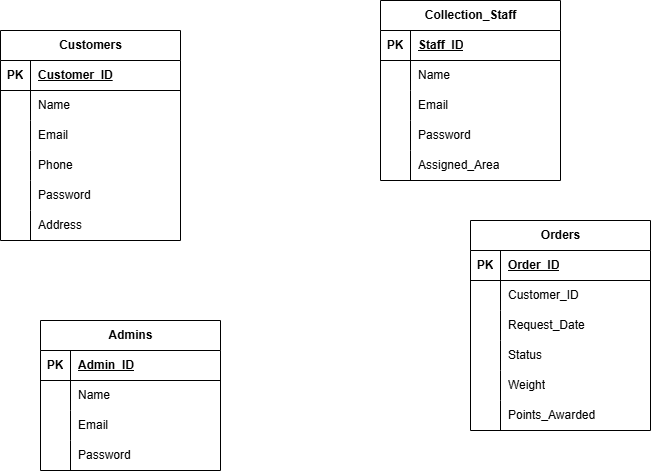

The diagram above was exported from draw.io. Its source (the exported page's mxGraphModel, read from the mxfile embedded in the PNG):
<mxGraphModel dx="1044" dy="674" grid="1" gridSize="10" guides="1" tooltips="1" connect="1" arrows="1" fold="1" page="1" pageScale="1" pageWidth="850" pageHeight="1100" math="0" shadow="0" extFonts="Permanent Marker^https://fonts.googleapis.com/css?family=Permanent+Marker">
  <root>
    <mxCell id="0" />
    <mxCell id="1" parent="0" />
    <mxCell id="w7u-iN2pMhGEhvw2QAh--1" value="Customers" style="shape=table;startSize=30;container=1;collapsible=1;childLayout=tableLayout;fixedRows=1;rowLines=0;fontStyle=1;align=center;resizeLast=1;html=1;" parent="1" vertex="1">
      <mxGeometry x="70" y="150" width="180" height="210" as="geometry" />
    </mxCell>
    <mxCell id="w7u-iN2pMhGEhvw2QAh--2" value="" style="shape=tableRow;horizontal=0;startSize=0;swimlaneHead=0;swimlaneBody=0;fillColor=none;collapsible=0;dropTarget=0;points=[[0,0.5],[1,0.5]];portConstraint=eastwest;top=0;left=0;right=0;bottom=1;" parent="w7u-iN2pMhGEhvw2QAh--1" vertex="1">
      <mxGeometry y="30" width="180" height="30" as="geometry" />
    </mxCell>
    <mxCell id="w7u-iN2pMhGEhvw2QAh--3" value="PK" style="shape=partialRectangle;connectable=0;fillColor=none;top=0;left=0;bottom=0;right=0;fontStyle=1;overflow=hidden;whiteSpace=wrap;html=1;" parent="w7u-iN2pMhGEhvw2QAh--2" vertex="1">
      <mxGeometry width="30" height="30" as="geometry">
        <mxRectangle width="30" height="30" as="alternateBounds" />
      </mxGeometry>
    </mxCell>
    <mxCell id="w7u-iN2pMhGEhvw2QAh--4" value="Customer_ID" style="shape=partialRectangle;connectable=0;fillColor=none;top=0;left=0;bottom=0;right=0;align=left;spacingLeft=6;fontStyle=5;overflow=hidden;whiteSpace=wrap;html=1;" parent="w7u-iN2pMhGEhvw2QAh--2" vertex="1">
      <mxGeometry x="30" width="150" height="30" as="geometry">
        <mxRectangle width="150" height="30" as="alternateBounds" />
      </mxGeometry>
    </mxCell>
    <mxCell id="w7u-iN2pMhGEhvw2QAh--5" value="" style="shape=tableRow;horizontal=0;startSize=0;swimlaneHead=0;swimlaneBody=0;fillColor=none;collapsible=0;dropTarget=0;points=[[0,0.5],[1,0.5]];portConstraint=eastwest;top=0;left=0;right=0;bottom=0;" parent="w7u-iN2pMhGEhvw2QAh--1" vertex="1">
      <mxGeometry y="60" width="180" height="30" as="geometry" />
    </mxCell>
    <mxCell id="w7u-iN2pMhGEhvw2QAh--6" value="" style="shape=partialRectangle;connectable=0;fillColor=none;top=0;left=0;bottom=0;right=0;editable=1;overflow=hidden;whiteSpace=wrap;html=1;" parent="w7u-iN2pMhGEhvw2QAh--5" vertex="1">
      <mxGeometry width="30" height="30" as="geometry">
        <mxRectangle width="30" height="30" as="alternateBounds" />
      </mxGeometry>
    </mxCell>
    <mxCell id="w7u-iN2pMhGEhvw2QAh--7" value="Name" style="shape=partialRectangle;connectable=0;fillColor=none;top=0;left=0;bottom=0;right=0;align=left;spacingLeft=6;overflow=hidden;whiteSpace=wrap;html=1;" parent="w7u-iN2pMhGEhvw2QAh--5" vertex="1">
      <mxGeometry x="30" width="150" height="30" as="geometry">
        <mxRectangle width="150" height="30" as="alternateBounds" />
      </mxGeometry>
    </mxCell>
    <mxCell id="w7u-iN2pMhGEhvw2QAh--8" value="" style="shape=tableRow;horizontal=0;startSize=0;swimlaneHead=0;swimlaneBody=0;fillColor=none;collapsible=0;dropTarget=0;points=[[0,0.5],[1,0.5]];portConstraint=eastwest;top=0;left=0;right=0;bottom=0;" parent="w7u-iN2pMhGEhvw2QAh--1" vertex="1">
      <mxGeometry y="90" width="180" height="30" as="geometry" />
    </mxCell>
    <mxCell id="w7u-iN2pMhGEhvw2QAh--9" value="" style="shape=partialRectangle;connectable=0;fillColor=none;top=0;left=0;bottom=0;right=0;editable=1;overflow=hidden;whiteSpace=wrap;html=1;" parent="w7u-iN2pMhGEhvw2QAh--8" vertex="1">
      <mxGeometry width="30" height="30" as="geometry">
        <mxRectangle width="30" height="30" as="alternateBounds" />
      </mxGeometry>
    </mxCell>
    <mxCell id="w7u-iN2pMhGEhvw2QAh--10" value="Email" style="shape=partialRectangle;connectable=0;fillColor=none;top=0;left=0;bottom=0;right=0;align=left;spacingLeft=6;overflow=hidden;whiteSpace=wrap;html=1;" parent="w7u-iN2pMhGEhvw2QAh--8" vertex="1">
      <mxGeometry x="30" width="150" height="30" as="geometry">
        <mxRectangle width="150" height="30" as="alternateBounds" />
      </mxGeometry>
    </mxCell>
    <mxCell id="w7u-iN2pMhGEhvw2QAh--11" value="" style="shape=tableRow;horizontal=0;startSize=0;swimlaneHead=0;swimlaneBody=0;fillColor=none;collapsible=0;dropTarget=0;points=[[0,0.5],[1,0.5]];portConstraint=eastwest;top=0;left=0;right=0;bottom=0;" parent="w7u-iN2pMhGEhvw2QAh--1" vertex="1">
      <mxGeometry y="120" width="180" height="30" as="geometry" />
    </mxCell>
    <mxCell id="w7u-iN2pMhGEhvw2QAh--12" value="" style="shape=partialRectangle;connectable=0;fillColor=none;top=0;left=0;bottom=0;right=0;editable=1;overflow=hidden;whiteSpace=wrap;html=1;" parent="w7u-iN2pMhGEhvw2QAh--11" vertex="1">
      <mxGeometry width="30" height="30" as="geometry">
        <mxRectangle width="30" height="30" as="alternateBounds" />
      </mxGeometry>
    </mxCell>
    <mxCell id="w7u-iN2pMhGEhvw2QAh--13" value="Phone" style="shape=partialRectangle;connectable=0;fillColor=none;top=0;left=0;bottom=0;right=0;align=left;spacingLeft=6;overflow=hidden;whiteSpace=wrap;html=1;" parent="w7u-iN2pMhGEhvw2QAh--11" vertex="1">
      <mxGeometry x="30" width="150" height="30" as="geometry">
        <mxRectangle width="150" height="30" as="alternateBounds" />
      </mxGeometry>
    </mxCell>
    <mxCell id="w7u-iN2pMhGEhvw2QAh--58" style="shape=tableRow;horizontal=0;startSize=0;swimlaneHead=0;swimlaneBody=0;fillColor=none;collapsible=0;dropTarget=0;points=[[0,0.5],[1,0.5]];portConstraint=eastwest;top=0;left=0;right=0;bottom=0;" parent="w7u-iN2pMhGEhvw2QAh--1" vertex="1">
      <mxGeometry y="150" width="180" height="30" as="geometry" />
    </mxCell>
    <mxCell id="w7u-iN2pMhGEhvw2QAh--59" style="shape=partialRectangle;connectable=0;fillColor=none;top=0;left=0;bottom=0;right=0;editable=1;overflow=hidden;whiteSpace=wrap;html=1;" parent="w7u-iN2pMhGEhvw2QAh--58" vertex="1">
      <mxGeometry width="30" height="30" as="geometry">
        <mxRectangle width="30" height="30" as="alternateBounds" />
      </mxGeometry>
    </mxCell>
    <mxCell id="w7u-iN2pMhGEhvw2QAh--60" value="Password" style="shape=partialRectangle;connectable=0;fillColor=none;top=0;left=0;bottom=0;right=0;align=left;spacingLeft=6;overflow=hidden;whiteSpace=wrap;html=1;" parent="w7u-iN2pMhGEhvw2QAh--58" vertex="1">
      <mxGeometry x="30" width="150" height="30" as="geometry">
        <mxRectangle width="150" height="30" as="alternateBounds" />
      </mxGeometry>
    </mxCell>
    <mxCell id="w7u-iN2pMhGEhvw2QAh--61" style="shape=tableRow;horizontal=0;startSize=0;swimlaneHead=0;swimlaneBody=0;fillColor=none;collapsible=0;dropTarget=0;points=[[0,0.5],[1,0.5]];portConstraint=eastwest;top=0;left=0;right=0;bottom=0;" parent="w7u-iN2pMhGEhvw2QAh--1" vertex="1">
      <mxGeometry y="180" width="180" height="30" as="geometry" />
    </mxCell>
    <mxCell id="w7u-iN2pMhGEhvw2QAh--62" style="shape=partialRectangle;connectable=0;fillColor=none;top=0;left=0;bottom=0;right=0;editable=1;overflow=hidden;whiteSpace=wrap;html=1;" parent="w7u-iN2pMhGEhvw2QAh--61" vertex="1">
      <mxGeometry width="30" height="30" as="geometry">
        <mxRectangle width="30" height="30" as="alternateBounds" />
      </mxGeometry>
    </mxCell>
    <mxCell id="w7u-iN2pMhGEhvw2QAh--63" value="Address" style="shape=partialRectangle;connectable=0;fillColor=none;top=0;left=0;bottom=0;right=0;align=left;spacingLeft=6;overflow=hidden;whiteSpace=wrap;html=1;" parent="w7u-iN2pMhGEhvw2QAh--61" vertex="1">
      <mxGeometry x="30" width="150" height="30" as="geometry">
        <mxRectangle width="150" height="30" as="alternateBounds" />
      </mxGeometry>
    </mxCell>
    <mxCell id="w7u-iN2pMhGEhvw2QAh--14" value="Admins" style="shape=table;startSize=30;container=1;collapsible=1;childLayout=tableLayout;fixedRows=1;rowLines=0;fontStyle=1;align=center;resizeLast=1;html=1;" parent="1" vertex="1">
      <mxGeometry x="110" y="440" width="180" height="150" as="geometry" />
    </mxCell>
    <mxCell id="w7u-iN2pMhGEhvw2QAh--15" value="" style="shape=tableRow;horizontal=0;startSize=0;swimlaneHead=0;swimlaneBody=0;fillColor=none;collapsible=0;dropTarget=0;points=[[0,0.5],[1,0.5]];portConstraint=eastwest;top=0;left=0;right=0;bottom=1;" parent="w7u-iN2pMhGEhvw2QAh--14" vertex="1">
      <mxGeometry y="30" width="180" height="30" as="geometry" />
    </mxCell>
    <mxCell id="w7u-iN2pMhGEhvw2QAh--16" value="PK" style="shape=partialRectangle;connectable=0;fillColor=none;top=0;left=0;bottom=0;right=0;fontStyle=1;overflow=hidden;whiteSpace=wrap;html=1;" parent="w7u-iN2pMhGEhvw2QAh--15" vertex="1">
      <mxGeometry width="30" height="30" as="geometry">
        <mxRectangle width="30" height="30" as="alternateBounds" />
      </mxGeometry>
    </mxCell>
    <mxCell id="w7u-iN2pMhGEhvw2QAh--17" value="Admin_ID" style="shape=partialRectangle;connectable=0;fillColor=none;top=0;left=0;bottom=0;right=0;align=left;spacingLeft=6;fontStyle=5;overflow=hidden;whiteSpace=wrap;html=1;" parent="w7u-iN2pMhGEhvw2QAh--15" vertex="1">
      <mxGeometry x="30" width="150" height="30" as="geometry">
        <mxRectangle width="150" height="30" as="alternateBounds" />
      </mxGeometry>
    </mxCell>
    <mxCell id="w7u-iN2pMhGEhvw2QAh--18" value="" style="shape=tableRow;horizontal=0;startSize=0;swimlaneHead=0;swimlaneBody=0;fillColor=none;collapsible=0;dropTarget=0;points=[[0,0.5],[1,0.5]];portConstraint=eastwest;top=0;left=0;right=0;bottom=0;" parent="w7u-iN2pMhGEhvw2QAh--14" vertex="1">
      <mxGeometry y="60" width="180" height="30" as="geometry" />
    </mxCell>
    <mxCell id="w7u-iN2pMhGEhvw2QAh--19" value="" style="shape=partialRectangle;connectable=0;fillColor=none;top=0;left=0;bottom=0;right=0;editable=1;overflow=hidden;whiteSpace=wrap;html=1;" parent="w7u-iN2pMhGEhvw2QAh--18" vertex="1">
      <mxGeometry width="30" height="30" as="geometry">
        <mxRectangle width="30" height="30" as="alternateBounds" />
      </mxGeometry>
    </mxCell>
    <mxCell id="w7u-iN2pMhGEhvw2QAh--20" value="Name" style="shape=partialRectangle;connectable=0;fillColor=none;top=0;left=0;bottom=0;right=0;align=left;spacingLeft=6;overflow=hidden;whiteSpace=wrap;html=1;" parent="w7u-iN2pMhGEhvw2QAh--18" vertex="1">
      <mxGeometry x="30" width="150" height="30" as="geometry">
        <mxRectangle width="150" height="30" as="alternateBounds" />
      </mxGeometry>
    </mxCell>
    <mxCell id="w7u-iN2pMhGEhvw2QAh--21" value="" style="shape=tableRow;horizontal=0;startSize=0;swimlaneHead=0;swimlaneBody=0;fillColor=none;collapsible=0;dropTarget=0;points=[[0,0.5],[1,0.5]];portConstraint=eastwest;top=0;left=0;right=0;bottom=0;" parent="w7u-iN2pMhGEhvw2QAh--14" vertex="1">
      <mxGeometry y="90" width="180" height="30" as="geometry" />
    </mxCell>
    <mxCell id="w7u-iN2pMhGEhvw2QAh--22" value="" style="shape=partialRectangle;connectable=0;fillColor=none;top=0;left=0;bottom=0;right=0;editable=1;overflow=hidden;whiteSpace=wrap;html=1;" parent="w7u-iN2pMhGEhvw2QAh--21" vertex="1">
      <mxGeometry width="30" height="30" as="geometry">
        <mxRectangle width="30" height="30" as="alternateBounds" />
      </mxGeometry>
    </mxCell>
    <mxCell id="w7u-iN2pMhGEhvw2QAh--23" value="Email" style="shape=partialRectangle;connectable=0;fillColor=none;top=0;left=0;bottom=0;right=0;align=left;spacingLeft=6;overflow=hidden;whiteSpace=wrap;html=1;" parent="w7u-iN2pMhGEhvw2QAh--21" vertex="1">
      <mxGeometry x="30" width="150" height="30" as="geometry">
        <mxRectangle width="150" height="30" as="alternateBounds" />
      </mxGeometry>
    </mxCell>
    <mxCell id="w7u-iN2pMhGEhvw2QAh--24" value="" style="shape=tableRow;horizontal=0;startSize=0;swimlaneHead=0;swimlaneBody=0;fillColor=none;collapsible=0;dropTarget=0;points=[[0,0.5],[1,0.5]];portConstraint=eastwest;top=0;left=0;right=0;bottom=0;" parent="w7u-iN2pMhGEhvw2QAh--14" vertex="1">
      <mxGeometry y="120" width="180" height="30" as="geometry" />
    </mxCell>
    <mxCell id="w7u-iN2pMhGEhvw2QAh--25" value="" style="shape=partialRectangle;connectable=0;fillColor=none;top=0;left=0;bottom=0;right=0;editable=1;overflow=hidden;whiteSpace=wrap;html=1;" parent="w7u-iN2pMhGEhvw2QAh--24" vertex="1">
      <mxGeometry width="30" height="30" as="geometry">
        <mxRectangle width="30" height="30" as="alternateBounds" />
      </mxGeometry>
    </mxCell>
    <mxCell id="w7u-iN2pMhGEhvw2QAh--26" value="Password" style="shape=partialRectangle;connectable=0;fillColor=none;top=0;left=0;bottom=0;right=0;align=left;spacingLeft=6;overflow=hidden;whiteSpace=wrap;html=1;" parent="w7u-iN2pMhGEhvw2QAh--24" vertex="1">
      <mxGeometry x="30" width="150" height="30" as="geometry">
        <mxRectangle width="150" height="30" as="alternateBounds" />
      </mxGeometry>
    </mxCell>
    <mxCell id="w7u-iN2pMhGEhvw2QAh--27" value="Collection_Staff" style="shape=table;startSize=30;container=1;collapsible=1;childLayout=tableLayout;fixedRows=1;rowLines=0;fontStyle=1;align=center;resizeLast=1;html=1;" parent="1" vertex="1">
      <mxGeometry x="450" y="120" width="180" height="180" as="geometry" />
    </mxCell>
    <mxCell id="w7u-iN2pMhGEhvw2QAh--28" value="" style="shape=tableRow;horizontal=0;startSize=0;swimlaneHead=0;swimlaneBody=0;fillColor=none;collapsible=0;dropTarget=0;points=[[0,0.5],[1,0.5]];portConstraint=eastwest;top=0;left=0;right=0;bottom=1;" parent="w7u-iN2pMhGEhvw2QAh--27" vertex="1">
      <mxGeometry y="30" width="180" height="30" as="geometry" />
    </mxCell>
    <mxCell id="w7u-iN2pMhGEhvw2QAh--29" value="PK" style="shape=partialRectangle;connectable=0;fillColor=none;top=0;left=0;bottom=0;right=0;fontStyle=1;overflow=hidden;whiteSpace=wrap;html=1;" parent="w7u-iN2pMhGEhvw2QAh--28" vertex="1">
      <mxGeometry width="30" height="30" as="geometry">
        <mxRectangle width="30" height="30" as="alternateBounds" />
      </mxGeometry>
    </mxCell>
    <mxCell id="w7u-iN2pMhGEhvw2QAh--30" value="Staff_ID" style="shape=partialRectangle;connectable=0;fillColor=none;top=0;left=0;bottom=0;right=0;align=left;spacingLeft=6;fontStyle=5;overflow=hidden;whiteSpace=wrap;html=1;" parent="w7u-iN2pMhGEhvw2QAh--28" vertex="1">
      <mxGeometry x="30" width="150" height="30" as="geometry">
        <mxRectangle width="150" height="30" as="alternateBounds" />
      </mxGeometry>
    </mxCell>
    <mxCell id="w7u-iN2pMhGEhvw2QAh--31" value="" style="shape=tableRow;horizontal=0;startSize=0;swimlaneHead=0;swimlaneBody=0;fillColor=none;collapsible=0;dropTarget=0;points=[[0,0.5],[1,0.5]];portConstraint=eastwest;top=0;left=0;right=0;bottom=0;" parent="w7u-iN2pMhGEhvw2QAh--27" vertex="1">
      <mxGeometry y="60" width="180" height="30" as="geometry" />
    </mxCell>
    <mxCell id="w7u-iN2pMhGEhvw2QAh--32" value="" style="shape=partialRectangle;connectable=0;fillColor=none;top=0;left=0;bottom=0;right=0;editable=1;overflow=hidden;whiteSpace=wrap;html=1;" parent="w7u-iN2pMhGEhvw2QAh--31" vertex="1">
      <mxGeometry width="30" height="30" as="geometry">
        <mxRectangle width="30" height="30" as="alternateBounds" />
      </mxGeometry>
    </mxCell>
    <mxCell id="w7u-iN2pMhGEhvw2QAh--33" value="Name" style="shape=partialRectangle;connectable=0;fillColor=none;top=0;left=0;bottom=0;right=0;align=left;spacingLeft=6;overflow=hidden;whiteSpace=wrap;html=1;" parent="w7u-iN2pMhGEhvw2QAh--31" vertex="1">
      <mxGeometry x="30" width="150" height="30" as="geometry">
        <mxRectangle width="150" height="30" as="alternateBounds" />
      </mxGeometry>
    </mxCell>
    <mxCell id="w7u-iN2pMhGEhvw2QAh--34" value="" style="shape=tableRow;horizontal=0;startSize=0;swimlaneHead=0;swimlaneBody=0;fillColor=none;collapsible=0;dropTarget=0;points=[[0,0.5],[1,0.5]];portConstraint=eastwest;top=0;left=0;right=0;bottom=0;" parent="w7u-iN2pMhGEhvw2QAh--27" vertex="1">
      <mxGeometry y="90" width="180" height="30" as="geometry" />
    </mxCell>
    <mxCell id="w7u-iN2pMhGEhvw2QAh--35" value="" style="shape=partialRectangle;connectable=0;fillColor=none;top=0;left=0;bottom=0;right=0;editable=1;overflow=hidden;whiteSpace=wrap;html=1;" parent="w7u-iN2pMhGEhvw2QAh--34" vertex="1">
      <mxGeometry width="30" height="30" as="geometry">
        <mxRectangle width="30" height="30" as="alternateBounds" />
      </mxGeometry>
    </mxCell>
    <mxCell id="w7u-iN2pMhGEhvw2QAh--36" value="Email" style="shape=partialRectangle;connectable=0;fillColor=none;top=0;left=0;bottom=0;right=0;align=left;spacingLeft=6;overflow=hidden;whiteSpace=wrap;html=1;" parent="w7u-iN2pMhGEhvw2QAh--34" vertex="1">
      <mxGeometry x="30" width="150" height="30" as="geometry">
        <mxRectangle width="150" height="30" as="alternateBounds" />
      </mxGeometry>
    </mxCell>
    <mxCell id="w7u-iN2pMhGEhvw2QAh--37" value="" style="shape=tableRow;horizontal=0;startSize=0;swimlaneHead=0;swimlaneBody=0;fillColor=none;collapsible=0;dropTarget=0;points=[[0,0.5],[1,0.5]];portConstraint=eastwest;top=0;left=0;right=0;bottom=0;" parent="w7u-iN2pMhGEhvw2QAh--27" vertex="1">
      <mxGeometry y="120" width="180" height="30" as="geometry" />
    </mxCell>
    <mxCell id="w7u-iN2pMhGEhvw2QAh--38" value="" style="shape=partialRectangle;connectable=0;fillColor=none;top=0;left=0;bottom=0;right=0;editable=1;overflow=hidden;whiteSpace=wrap;html=1;" parent="w7u-iN2pMhGEhvw2QAh--37" vertex="1">
      <mxGeometry width="30" height="30" as="geometry">
        <mxRectangle width="30" height="30" as="alternateBounds" />
      </mxGeometry>
    </mxCell>
    <mxCell id="w7u-iN2pMhGEhvw2QAh--39" value="Password" style="shape=partialRectangle;connectable=0;fillColor=none;top=0;left=0;bottom=0;right=0;align=left;spacingLeft=6;overflow=hidden;whiteSpace=wrap;html=1;" parent="w7u-iN2pMhGEhvw2QAh--37" vertex="1">
      <mxGeometry x="30" width="150" height="30" as="geometry">
        <mxRectangle width="150" height="30" as="alternateBounds" />
      </mxGeometry>
    </mxCell>
    <mxCell id="w7u-iN2pMhGEhvw2QAh--64" style="shape=tableRow;horizontal=0;startSize=0;swimlaneHead=0;swimlaneBody=0;fillColor=none;collapsible=0;dropTarget=0;points=[[0,0.5],[1,0.5]];portConstraint=eastwest;top=0;left=0;right=0;bottom=0;" parent="w7u-iN2pMhGEhvw2QAh--27" vertex="1">
      <mxGeometry y="150" width="180" height="30" as="geometry" />
    </mxCell>
    <mxCell id="w7u-iN2pMhGEhvw2QAh--65" style="shape=partialRectangle;connectable=0;fillColor=none;top=0;left=0;bottom=0;right=0;editable=1;overflow=hidden;whiteSpace=wrap;html=1;" parent="w7u-iN2pMhGEhvw2QAh--64" vertex="1">
      <mxGeometry width="30" height="30" as="geometry">
        <mxRectangle width="30" height="30" as="alternateBounds" />
      </mxGeometry>
    </mxCell>
    <mxCell id="w7u-iN2pMhGEhvw2QAh--66" value="Assigned_Area" style="shape=partialRectangle;connectable=0;fillColor=none;top=0;left=0;bottom=0;right=0;align=left;spacingLeft=6;overflow=hidden;whiteSpace=wrap;html=1;" parent="w7u-iN2pMhGEhvw2QAh--64" vertex="1">
      <mxGeometry x="30" width="150" height="30" as="geometry">
        <mxRectangle width="150" height="30" as="alternateBounds" />
      </mxGeometry>
    </mxCell>
    <mxCell id="w7u-iN2pMhGEhvw2QAh--40" value="Orders" style="shape=table;startSize=30;container=1;collapsible=1;childLayout=tableLayout;fixedRows=1;rowLines=0;fontStyle=1;align=center;resizeLast=1;html=1;" parent="1" vertex="1">
      <mxGeometry x="540" y="340" width="180" height="210" as="geometry" />
    </mxCell>
    <mxCell id="w7u-iN2pMhGEhvw2QAh--41" value="" style="shape=tableRow;horizontal=0;startSize=0;swimlaneHead=0;swimlaneBody=0;fillColor=none;collapsible=0;dropTarget=0;points=[[0,0.5],[1,0.5]];portConstraint=eastwest;top=0;left=0;right=0;bottom=1;" parent="w7u-iN2pMhGEhvw2QAh--40" vertex="1">
      <mxGeometry y="30" width="180" height="30" as="geometry" />
    </mxCell>
    <mxCell id="w7u-iN2pMhGEhvw2QAh--42" value="PK" style="shape=partialRectangle;connectable=0;fillColor=none;top=0;left=0;bottom=0;right=0;fontStyle=1;overflow=hidden;whiteSpace=wrap;html=1;" parent="w7u-iN2pMhGEhvw2QAh--41" vertex="1">
      <mxGeometry width="30" height="30" as="geometry">
        <mxRectangle width="30" height="30" as="alternateBounds" />
      </mxGeometry>
    </mxCell>
    <mxCell id="w7u-iN2pMhGEhvw2QAh--43" value="Order_ID" style="shape=partialRectangle;connectable=0;fillColor=none;top=0;left=0;bottom=0;right=0;align=left;spacingLeft=6;fontStyle=5;overflow=hidden;whiteSpace=wrap;html=1;" parent="w7u-iN2pMhGEhvw2QAh--41" vertex="1">
      <mxGeometry x="30" width="150" height="30" as="geometry">
        <mxRectangle width="150" height="30" as="alternateBounds" />
      </mxGeometry>
    </mxCell>
    <mxCell id="w7u-iN2pMhGEhvw2QAh--44" value="" style="shape=tableRow;horizontal=0;startSize=0;swimlaneHead=0;swimlaneBody=0;fillColor=none;collapsible=0;dropTarget=0;points=[[0,0.5],[1,0.5]];portConstraint=eastwest;top=0;left=0;right=0;bottom=0;" parent="w7u-iN2pMhGEhvw2QAh--40" vertex="1">
      <mxGeometry y="60" width="180" height="30" as="geometry" />
    </mxCell>
    <mxCell id="w7u-iN2pMhGEhvw2QAh--45" value="" style="shape=partialRectangle;connectable=0;fillColor=none;top=0;left=0;bottom=0;right=0;editable=1;overflow=hidden;whiteSpace=wrap;html=1;" parent="w7u-iN2pMhGEhvw2QAh--44" vertex="1">
      <mxGeometry width="30" height="30" as="geometry">
        <mxRectangle width="30" height="30" as="alternateBounds" />
      </mxGeometry>
    </mxCell>
    <mxCell id="w7u-iN2pMhGEhvw2QAh--46" value="Customer_ID" style="shape=partialRectangle;connectable=0;fillColor=none;top=0;left=0;bottom=0;right=0;align=left;spacingLeft=6;overflow=hidden;whiteSpace=wrap;html=1;" parent="w7u-iN2pMhGEhvw2QAh--44" vertex="1">
      <mxGeometry x="30" width="150" height="30" as="geometry">
        <mxRectangle width="150" height="30" as="alternateBounds" />
      </mxGeometry>
    </mxCell>
    <mxCell id="w7u-iN2pMhGEhvw2QAh--47" value="" style="shape=tableRow;horizontal=0;startSize=0;swimlaneHead=0;swimlaneBody=0;fillColor=none;collapsible=0;dropTarget=0;points=[[0,0.5],[1,0.5]];portConstraint=eastwest;top=0;left=0;right=0;bottom=0;" parent="w7u-iN2pMhGEhvw2QAh--40" vertex="1">
      <mxGeometry y="90" width="180" height="30" as="geometry" />
    </mxCell>
    <mxCell id="w7u-iN2pMhGEhvw2QAh--48" value="" style="shape=partialRectangle;connectable=0;fillColor=none;top=0;left=0;bottom=0;right=0;editable=1;overflow=hidden;whiteSpace=wrap;html=1;" parent="w7u-iN2pMhGEhvw2QAh--47" vertex="1">
      <mxGeometry width="30" height="30" as="geometry">
        <mxRectangle width="30" height="30" as="alternateBounds" />
      </mxGeometry>
    </mxCell>
    <mxCell id="w7u-iN2pMhGEhvw2QAh--49" value="Request_Date" style="shape=partialRectangle;connectable=0;fillColor=none;top=0;left=0;bottom=0;right=0;align=left;spacingLeft=6;overflow=hidden;whiteSpace=wrap;html=1;" parent="w7u-iN2pMhGEhvw2QAh--47" vertex="1">
      <mxGeometry x="30" width="150" height="30" as="geometry">
        <mxRectangle width="150" height="30" as="alternateBounds" />
      </mxGeometry>
    </mxCell>
    <mxCell id="w7u-iN2pMhGEhvw2QAh--50" value="" style="shape=tableRow;horizontal=0;startSize=0;swimlaneHead=0;swimlaneBody=0;fillColor=none;collapsible=0;dropTarget=0;points=[[0,0.5],[1,0.5]];portConstraint=eastwest;top=0;left=0;right=0;bottom=0;" parent="w7u-iN2pMhGEhvw2QAh--40" vertex="1">
      <mxGeometry y="120" width="180" height="30" as="geometry" />
    </mxCell>
    <mxCell id="w7u-iN2pMhGEhvw2QAh--51" value="" style="shape=partialRectangle;connectable=0;fillColor=none;top=0;left=0;bottom=0;right=0;editable=1;overflow=hidden;whiteSpace=wrap;html=1;" parent="w7u-iN2pMhGEhvw2QAh--50" vertex="1">
      <mxGeometry width="30" height="30" as="geometry">
        <mxRectangle width="30" height="30" as="alternateBounds" />
      </mxGeometry>
    </mxCell>
    <mxCell id="w7u-iN2pMhGEhvw2QAh--52" value="Status" style="shape=partialRectangle;connectable=0;fillColor=none;top=0;left=0;bottom=0;right=0;align=left;spacingLeft=6;overflow=hidden;whiteSpace=wrap;html=1;" parent="w7u-iN2pMhGEhvw2QAh--50" vertex="1">
      <mxGeometry x="30" width="150" height="30" as="geometry">
        <mxRectangle width="150" height="30" as="alternateBounds" />
      </mxGeometry>
    </mxCell>
    <mxCell id="w7u-iN2pMhGEhvw2QAh--67" style="shape=tableRow;horizontal=0;startSize=0;swimlaneHead=0;swimlaneBody=0;fillColor=none;collapsible=0;dropTarget=0;points=[[0,0.5],[1,0.5]];portConstraint=eastwest;top=0;left=0;right=0;bottom=0;" parent="w7u-iN2pMhGEhvw2QAh--40" vertex="1">
      <mxGeometry y="150" width="180" height="30" as="geometry" />
    </mxCell>
    <mxCell id="w7u-iN2pMhGEhvw2QAh--68" style="shape=partialRectangle;connectable=0;fillColor=none;top=0;left=0;bottom=0;right=0;editable=1;overflow=hidden;whiteSpace=wrap;html=1;" parent="w7u-iN2pMhGEhvw2QAh--67" vertex="1">
      <mxGeometry width="30" height="30" as="geometry">
        <mxRectangle width="30" height="30" as="alternateBounds" />
      </mxGeometry>
    </mxCell>
    <mxCell id="w7u-iN2pMhGEhvw2QAh--69" value="Weight" style="shape=partialRectangle;connectable=0;fillColor=none;top=0;left=0;bottom=0;right=0;align=left;spacingLeft=6;overflow=hidden;whiteSpace=wrap;html=1;" parent="w7u-iN2pMhGEhvw2QAh--67" vertex="1">
      <mxGeometry x="30" width="150" height="30" as="geometry">
        <mxRectangle width="150" height="30" as="alternateBounds" />
      </mxGeometry>
    </mxCell>
    <mxCell id="w7u-iN2pMhGEhvw2QAh--70" style="shape=tableRow;horizontal=0;startSize=0;swimlaneHead=0;swimlaneBody=0;fillColor=none;collapsible=0;dropTarget=0;points=[[0,0.5],[1,0.5]];portConstraint=eastwest;top=0;left=0;right=0;bottom=0;" parent="w7u-iN2pMhGEhvw2QAh--40" vertex="1">
      <mxGeometry y="180" width="180" height="30" as="geometry" />
    </mxCell>
    <mxCell id="w7u-iN2pMhGEhvw2QAh--71" style="shape=partialRectangle;connectable=0;fillColor=none;top=0;left=0;bottom=0;right=0;editable=1;overflow=hidden;whiteSpace=wrap;html=1;" parent="w7u-iN2pMhGEhvw2QAh--70" vertex="1">
      <mxGeometry width="30" height="30" as="geometry">
        <mxRectangle width="30" height="30" as="alternateBounds" />
      </mxGeometry>
    </mxCell>
    <mxCell id="w7u-iN2pMhGEhvw2QAh--72" value="Points_Awarded" style="shape=partialRectangle;connectable=0;fillColor=none;top=0;left=0;bottom=0;right=0;align=left;spacingLeft=6;overflow=hidden;whiteSpace=wrap;html=1;" parent="w7u-iN2pMhGEhvw2QAh--70" vertex="1">
      <mxGeometry x="30" width="150" height="30" as="geometry">
        <mxRectangle width="150" height="30" as="alternateBounds" />
      </mxGeometry>
    </mxCell>
  </root>
</mxGraphModel>